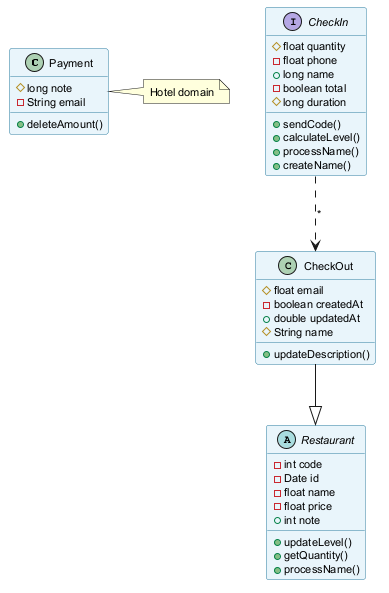

The diagram above was rendered by PlantUML. Its source (embedded in the PNG):
@startuml
skinparam backgroundColor #FFFFFF
skinparam classBackgroundColor #E8F4FA
skinparam classBorderColor #2C7DA0
skinparam defaultFontSize 11
class Payment {
  #long note
  -String email
  +deleteAmount()
}
interface CheckIn {
  #float quantity
  -float phone
  +long name
  -boolean total
  #long duration
  +sendCode()
  +calculateLevel()
  +processName()
  +createName()
}
class CheckOut {
  #float email
  -boolean createdAt
  +double updatedAt
  #String name
  +updateDescription()
}
abstract class Restaurant {
  -int code
  -Date id
  -float name
  -float price
  +int note
  +updateLevel()
  +getQuantity()
  +processName()
}
CheckOut --|> Restaurant
CheckIn ..> CheckOut : "*"
note right of Payment : Hotel domain
@enduml